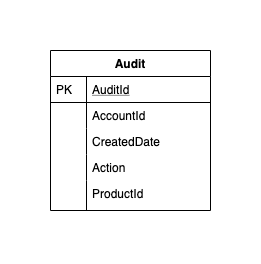

The diagram above was exported from draw.io. Its source (the exported page's mxGraphModel, read from the mxfile embedded in the PNG):
<mxGraphModel dx="1186" dy="747" grid="1" gridSize="10" guides="1" tooltips="1" connect="1" arrows="1" fold="1" page="1" pageScale="1" pageWidth="827" pageHeight="1169" math="0" shadow="0">
  <root>
    <mxCell id="WIyWlLk6GJQsqaUBKTNV-0" />
    <mxCell id="WIyWlLk6GJQsqaUBKTNV-1" parent="WIyWlLk6GJQsqaUBKTNV-0" />
    <mxCell id="zkfFHV4jXpPFQw0GAbJ--56" value="Audit" style="swimlane;fontStyle=1;childLayout=stackLayout;horizontal=1;startSize=26;horizontalStack=0;resizeParent=1;resizeLast=0;collapsible=1;marginBottom=0;rounded=0;shadow=0;strokeWidth=1;" parent="WIyWlLk6GJQsqaUBKTNV-1" vertex="1">
      <mxGeometry x="400" y="120" width="160" height="160" as="geometry">
        <mxRectangle x="260" y="80" width="160" height="26" as="alternateBounds" />
      </mxGeometry>
    </mxCell>
    <mxCell id="zkfFHV4jXpPFQw0GAbJ--57" value="AuditId" style="shape=partialRectangle;top=0;left=0;right=0;bottom=1;align=left;verticalAlign=top;fillColor=none;spacingLeft=40;spacingRight=4;overflow=hidden;rotatable=0;points=[[0,0.5],[1,0.5]];portConstraint=eastwest;dropTarget=0;rounded=0;shadow=0;strokeWidth=1;fontStyle=4" parent="zkfFHV4jXpPFQw0GAbJ--56" vertex="1">
      <mxGeometry y="26" width="160" height="26" as="geometry" />
    </mxCell>
    <mxCell id="zkfFHV4jXpPFQw0GAbJ--58" value="PK" style="shape=partialRectangle;top=0;left=0;bottom=0;fillColor=none;align=left;verticalAlign=top;spacingLeft=4;spacingRight=4;overflow=hidden;rotatable=0;points=[];portConstraint=eastwest;part=1;" parent="zkfFHV4jXpPFQw0GAbJ--57" vertex="1" connectable="0">
      <mxGeometry width="36" height="26" as="geometry" />
    </mxCell>
    <mxCell id="zkfFHV4jXpPFQw0GAbJ--59" value="AccountId" style="shape=partialRectangle;top=0;left=0;right=0;bottom=0;align=left;verticalAlign=top;fillColor=none;spacingLeft=40;spacingRight=4;overflow=hidden;rotatable=0;points=[[0,0.5],[1,0.5]];portConstraint=eastwest;dropTarget=0;rounded=0;shadow=0;strokeWidth=1;" parent="zkfFHV4jXpPFQw0GAbJ--56" vertex="1">
      <mxGeometry y="52" width="160" height="26" as="geometry" />
    </mxCell>
    <mxCell id="zkfFHV4jXpPFQw0GAbJ--60" value="" style="shape=partialRectangle;top=0;left=0;bottom=0;fillColor=none;align=left;verticalAlign=top;spacingLeft=4;spacingRight=4;overflow=hidden;rotatable=0;points=[];portConstraint=eastwest;part=1;" parent="zkfFHV4jXpPFQw0GAbJ--59" vertex="1" connectable="0">
      <mxGeometry width="36" height="26" as="geometry" />
    </mxCell>
    <mxCell id="zkfFHV4jXpPFQw0GAbJ--61" value="CreatedDate" style="shape=partialRectangle;top=0;left=0;right=0;bottom=0;align=left;verticalAlign=top;fillColor=none;spacingLeft=40;spacingRight=4;overflow=hidden;rotatable=0;points=[[0,0.5],[1,0.5]];portConstraint=eastwest;dropTarget=0;rounded=0;shadow=0;strokeWidth=1;" parent="zkfFHV4jXpPFQw0GAbJ--56" vertex="1">
      <mxGeometry y="78" width="160" height="26" as="geometry" />
    </mxCell>
    <mxCell id="zkfFHV4jXpPFQw0GAbJ--62" value="" style="shape=partialRectangle;top=0;left=0;bottom=0;fillColor=none;align=left;verticalAlign=top;spacingLeft=4;spacingRight=4;overflow=hidden;rotatable=0;points=[];portConstraint=eastwest;part=1;" parent="zkfFHV4jXpPFQw0GAbJ--61" vertex="1" connectable="0">
      <mxGeometry width="36" height="26" as="geometry" />
    </mxCell>
    <mxCell id="ZkfXZSK1Oiyc4IupRvwh-0" value="Action" style="shape=partialRectangle;top=0;left=0;right=0;bottom=0;align=left;verticalAlign=top;fillColor=none;spacingLeft=40;spacingRight=4;overflow=hidden;rotatable=0;points=[[0,0.5],[1,0.5]];portConstraint=eastwest;dropTarget=0;rounded=0;shadow=0;strokeWidth=1;" parent="WIyWlLk6GJQsqaUBKTNV-1" vertex="1">
      <mxGeometry x="400" y="224" width="160" height="26" as="geometry" />
    </mxCell>
    <mxCell id="ZkfXZSK1Oiyc4IupRvwh-1" value="" style="shape=partialRectangle;top=0;left=0;bottom=0;fillColor=none;align=left;verticalAlign=top;spacingLeft=4;spacingRight=4;overflow=hidden;rotatable=0;points=[];portConstraint=eastwest;part=1;" parent="ZkfXZSK1Oiyc4IupRvwh-0" vertex="1" connectable="0">
      <mxGeometry width="36" height="26" as="geometry" />
    </mxCell>
    <mxCell id="ZkfXZSK1Oiyc4IupRvwh-2" value="ProductId" style="shape=partialRectangle;top=0;left=0;right=0;bottom=0;align=left;verticalAlign=top;fillColor=none;spacingLeft=40;spacingRight=4;overflow=hidden;rotatable=0;points=[[0,0.5],[1,0.5]];portConstraint=eastwest;dropTarget=0;rounded=0;shadow=0;strokeWidth=1;" parent="WIyWlLk6GJQsqaUBKTNV-1" vertex="1">
      <mxGeometry x="400" y="250" width="160" height="30" as="geometry" />
    </mxCell>
    <mxCell id="ZkfXZSK1Oiyc4IupRvwh-3" value="" style="shape=partialRectangle;top=0;left=0;bottom=0;fillColor=none;align=left;verticalAlign=top;spacingLeft=4;spacingRight=4;overflow=hidden;rotatable=0;points=[];portConstraint=eastwest;part=1;" parent="ZkfXZSK1Oiyc4IupRvwh-2" vertex="1" connectable="0">
      <mxGeometry width="36" height="29.999999999999996" as="geometry" />
    </mxCell>
  </root>
</mxGraphModel>